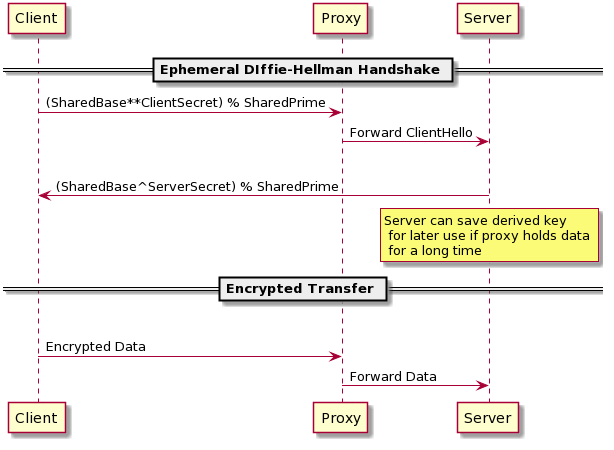

The diagram above was rendered by PlantUML. Its source (embedded in the PNG):
@startuml
Participant Client
== Ephemeral DIffie-Hellman Handshake ==

Client -> Proxy : (SharedBase**ClientSecret) % SharedPrime
Proxy -> Server : Forward ClientHello
|||
Server -> Client : (SharedBase^ServerSecret) % SharedPrime
rnote over Server: Server can save derived key \n for later use if proxy holds data \n for a long time


== Encrypted Transfer ==

|||

Client -> Proxy : Encrypted Data
Proxy -> Server : Forward Data
@enduml